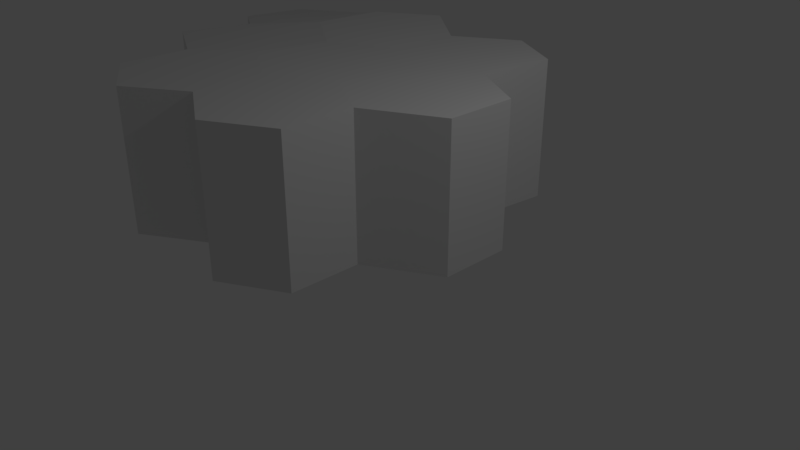 # Source: hex8.blend  (saved by Blender 2.79.0; exported with 4.5.12 LTS)
import bpy
from mathutils import Matrix  # noqa: F401  (used for matrix-valued properties, if any)

bpy.ops.wm.read_factory_settings(use_empty=True)
scene = bpy.context.scene
scene.name = 'Scene'

# ---- collections
col_collection_1 = bpy.data.collections.new('Collection 1'); scene.collection.children.link(col_collection_1)

# ---- world
world_world = bpy.data.worlds.new('World'); scene.world = world_world
world_world.color = (0.05088, 0.05088, 0.05088)
world_world.use_sun_shadow = False
world_world.sun_shadow_jitter_overblur = 0.0
world_world.cycles.sampling_method = 'MANUAL'

# ---- cameras
cam_camera = bpy.data.cameras.new('Camera')
cam_camera.clip_end = 100.0
cam_camera.lens = 35.0
cam_camera.sensor_width = 32.0
cam_camera.sensor_height = 18.0
cam_camera.ortho_scale = 7.314
cam_camera.dof.focus_distance = 0.0
cam_camera.dof.aperture_fstop = 128.0

# ---- lights
light_lamp = bpy.data.lights.new('Lamp', 'POINT')
light_lamp.transmission_factor = 0.0
light_lamp.cutoff_distance = 30.0
light_lamp.energy = 100.0
light_lamp.shadow_buffer_clip_start = 1.001
light_lamp.shadow_soft_size = 0.1
light_lamp.shadow_maximum_resolution = 0.006
light_lamp.use_absolute_resolution = True

# ---- meshes
me_base3_003 = bpy.data.meshes.new('base3.003')
me_base3_003.from_pydata([(0.3905, 0.1221, -1.638), (0.3905, 2.122, -1.638), (1.304, 2.354, -1.224), (1.304, 0.3542, -1.224), (1.209, 2.35, -0.1541), (1.209, 0.3502, -0.1541), (0.1594, 2.231, 0.4094), (0.1594, 0.2313, 0.4094), (-0.5237, 2.168, -0.01101), (-0.5237, 0.1681, -0.01101), (-0.4608, 2.131, -1.067), (-0.4608, 0.1307, -1.067)], [], [(0, 1, 2, 3), (3, 2, 4, 5), (5, 4, 6, 7), (7, 6, 8, 9), (2, 1, 10, 8, 6, 4), (9, 8, 10, 11), (11, 10, 1, 0), (3, 5, 7, 9, 11, 0)])
me_base3_003.polygons.foreach_set('use_smooth', [True] * 8)
_k = set([(0, 1), (0, 3), (0, 11), (1, 2), (1, 10), (2, 3), (2, 4), (3, 5), (4, 5), (4, 6), (5, 7), (6, 7), (6, 8), (7, 9), (8, 9), (8, 10), (9, 11), (10, 11)])
me_base3_003.attributes.new('sharp_edge', 'BOOLEAN', 'EDGE').data.foreach_set('value', [ (min(e.vertices), max(e.vertices)) in _k for e in me_base3_003.edges])
me_base3_003.use_remesh_preserve_volume = False
me_base3_003.use_remesh_preserve_attributes = False
me_base3_003.use_mirror_vertex_groups = False
me_base3_003.update()
me_base3_003.normals_split_custom_set([tuple(v) for v in zip(*[iter([0.413, -3.291e-08, -0.9107, 0.413, -3.291e-08, -0.9107, 0.413, -3.291e-08, -0.9107, 0.413, -3.291e-08, -0.9107, 0.9961, 1.676e-08, 0.08829, 0.9961, 1.676e-08, 0.08829, 0.9961, 1.676e-08, 0.08829, 0.9961, 1.676e-08, 0.08829, 0.4732, 1.904e-08, 0.881, 0.4732, 1.904e-08, 0.881, 0.4732, 1.904e-08, 0.881, 0.4732, 1.904e-08, 0.881, -0.5241, 1.858e-08, 0.8516, -0.5241, 1.858e-08, 0.8516, -0.5241, 1.858e-08, 0.8516, -0.5241, 1.858e-08, 0.8516, -0.1196, 0.9915, -0.05162, -0.1196, 0.9915, -0.05162, -0.1196, 0.9915, -0.05162, -0.1196, 0.9915, -0.05162, -0.1196, 0.9915, -0.05162, -0.1196, 0.9915, -0.05162, -0.9982, 0.0, -0.05939, -0.9982, 0.0, -0.05939, -0.9982, 0.0, -0.05939, -0.9982, 0.0, -0.05939, -0.5572, 0.0, -0.8304, -0.5572, 0.0, -0.8304, -0.5572, 0.0, -0.8304, -0.5572, 0.0, -0.8304, 0.1196, -0.9915, 0.05162, 0.1196, -0.9915, 0.05162, 0.1196, -0.9915, 0.05162, 0.1196, -0.9915, 0.05162, 0.1196, -0.9915, 0.05162, 0.1196, -0.9915, 0.05162])] * 3)])
me_base2_001 = bpy.data.meshes.new('base2.001')
me_base2_001.from_pydata([(-1.14, 0.2496, -1.747), (-1.14, 2.25, -1.747), (-0.3015, 2.2, -1.208), (-0.3015, 0.1996, -1.208), (-0.4253, 2.246, -0.0859), (-0.4253, 0.2456, -0.0859), (-1.248, 2.22, 0.4883), (-1.248, 0.2202, 0.4883), (-2.313, 2.177, -0.06186), (-2.313, 0.1767, -0.06186), (-2.189, 2.131, -1.184), (-2.189, 0.1307, -1.184)], [], [(0, 1, 2, 3), (3, 2, 4, 5), (5, 4, 6, 7), (7, 6, 8, 9), (9, 8, 10, 11), (11, 10, 1, 0), (11, 0, 3, 5, 7, 9), (10, 8, 6, 4, 2, 1)])
me_base2_001.polygons.foreach_set('use_smooth', [True] * 8)
_k = set([(0, 1), (0, 3), (0, 11), (1, 2), (1, 10), (2, 3), (2, 4), (3, 5), (4, 5), (4, 6), (5, 7), (6, 7), (6, 8), (7, 9), (8, 9), (8, 10), (9, 11), (10, 11)])
me_base2_001.attributes.new('sharp_edge', 'BOOLEAN', 'EDGE').data.foreach_set('value', [ (min(e.vertices), max(e.vertices)) in _k for e in me_base2_001.edges])
me_base2_001.materials.append(None)
me_base2_001.use_remesh_preserve_volume = False
me_base2_001.use_remesh_preserve_attributes = False
me_base2_001.use_mirror_vertex_groups = False
me_base2_001.update()
me_base2_001.normals_split_custom_set([tuple(v) for v in zip(*[iter([0.5412, 0.0, -0.8409, 0.5412, 0.0, -0.8409, 0.5412, 0.0, -0.8409, 0.5412, 0.0, -0.8409, 0.994, 0.0, 0.1097, 0.994, 0.0, 0.1097, 0.994, 0.0, 0.1097, 0.994, 0.0, 0.1097, 0.5723, 1.117e-08, 0.8201, 0.5723, 1.117e-08, 0.8201, 0.5723, 1.117e-08, 0.8201, 0.5723, 1.117e-08, 0.8201, -0.4591, -2.846e-08, 0.8884, -0.4591, -2.846e-08, 0.8884, -0.4591, -2.846e-08, 0.8884, -0.4591, -2.846e-08, 0.8884, -0.994, 0.0, -0.1097, -0.994, 0.0, -0.1097, -0.994, 0.0, -0.1097, -0.994, 0.0, -0.1097, -0.4732, 0.0, -0.881, -0.4732, 0.0, -0.881, -0.4732, 0.0, -0.881, -0.4732, 0.0, -0.881, 0.0366, -0.9993, 0.00747, 0.0366, -0.9993, 0.00747, 0.0366, -0.9993, 0.00747, 0.0366, -0.9993, 0.00747, 0.0366, -0.9993, 0.00747, 0.0366, -0.9993, 0.00747, -0.0366, 0.9993, -0.00747, -0.0366, 0.9993, -0.00747, -0.0366, 0.9993, -0.00747, -0.0366, 0.9993, -0.00747, -0.0366, 0.9993, -0.00747, -0.0366, 0.9993, -0.00747])] * 3)])
me_base3_002 = bpy.data.meshes.new('base3.002')
me_base3_002.from_pydata([(0.3905, 0.1221, -1.638), (0.3905, 2.122, -1.638), (1.275, 2.081, -0.9684), (1.275, 0.08073, -0.9684), (1.18, 2.077, 0.1019), (1.18, 0.07669, 0.1019), (0.2825, 2.077, 0.5426), (0.2825, 0.07669, 0.5426), (-0.5557, 2.127, 0.003067), (-0.5557, 0.1267, 0.003067), (-0.4608, 2.131, -1.067), (-0.4608, 0.1307, -1.067)], [], [(0, 1, 2, 3), (3, 2, 4, 5), (5, 4, 6, 7), (7, 6, 8, 9), (2, 1, 10, 8, 6, 4), (9, 8, 10, 11), (11, 10, 1, 0), (3, 5, 7, 9, 11, 0)])
me_base3_002.polygons.foreach_set('use_smooth', [True] * 8)
_k = set([(0, 1), (0, 3), (0, 11), (1, 2), (1, 10), (2, 3), (2, 4), (3, 5), (4, 5), (4, 6), (5, 7), (6, 7), (6, 8), (7, 9), (8, 9), (8, 10), (9, 11), (10, 11)])
me_base3_002.attributes.new('sharp_edge', 'BOOLEAN', 'EDGE').data.foreach_set('value', [ (min(e.vertices), max(e.vertices)) in _k for e in me_base3_002.edges])
me_base3_002.use_remesh_preserve_volume = False
me_base3_002.use_remesh_preserve_attributes = False
me_base3_002.use_mirror_vertex_groups = False
me_base3_002.update()
me_base3_002.normals_split_custom_set([tuple(v) for v in zip(*[iter([0.6038, -1.477e-08, -0.7971, 0.6038, -1.477e-08, -0.7971, 0.6038, -1.477e-08, -0.7971, 0.6038, -1.477e-08, -0.7971, 0.9961, 1.637e-08, 0.08829, 0.9961, 1.637e-08, 0.08829, 0.9961, 1.637e-08, 0.08829, 0.9961, 1.637e-08, 0.08829, 0.4407, 0.0, 0.8977, 0.4407, 0.0, 0.8977, 0.4407, 0.0, 0.8977, 0.4407, 0.0, 0.8977, -0.5412, -8.826e-09, 0.8409, -0.5412, -8.826e-09, 0.8409, -0.5412, -8.826e-09, 0.8409, -0.5412, -8.826e-09, 0.8409, 0.0278, 0.9995, 0.01693, 0.0278, 0.9995, 0.01693, 0.0278, 0.9995, 0.01693, 0.0278, 0.9995, 0.01693, 0.0278, 0.9995, 0.01693, 0.0278, 0.9995, 0.01693, -0.9961, -2.172e-09, -0.08829, -0.9961, -2.172e-09, -0.08829, -0.9961, -2.172e-09, -0.08829, -0.9961, -2.172e-09, -0.08829, -0.5572, -2.362e-08, -0.8304, -0.5572, -2.362e-08, -0.8304, -0.5572, -2.362e-08, -0.8304, -0.5572, -2.362e-08, -0.8304, -0.0278, -0.9995, -0.01693, -0.0278, -0.9995, -0.01693, -0.0278, -0.9995, -0.01693, -0.0278, -0.9995, -0.01693, -0.0278, -0.9995, -0.01693, -0.0278, -0.9995, -0.01693])] * 3)])
me_base3_001 = bpy.data.meshes.new('base3.001')
me_base3_001.from_pydata([(0.3905, 0.1221, -1.638), (0.3905, 2.122, -1.638), (1.257, 2.122, -1.138), (1.257, 0.1221, -1.138), (1.126, 2.118, -0.01115), (1.126, 0.118, -0.01115), (0.2748, 2.127, 0.5601), (0.2748, 0.1267, 0.5601), (-0.5557, 2.127, 0.003067), (-0.5557, 0.1267, 0.003067), (-0.4608, 2.131, -1.067), (-0.4608, 0.1307, -1.067)], [], [(0, 1, 2, 3), (3, 2, 4, 5), (5, 4, 6, 7), (7, 6, 8, 9), (2, 1, 10, 8, 6, 4), (9, 8, 10, 11), (11, 10, 1, 0), (3, 5, 7, 9, 11, 0)])
me_base3_001.polygons.foreach_set('use_smooth', [True] * 8)
_k = set([(0, 1), (0, 3), (0, 11), (1, 2), (1, 10), (2, 3), (2, 4), (3, 5), (4, 5), (4, 6), (5, 7), (6, 7), (6, 8), (7, 9), (8, 9), (8, 10), (9, 11), (10, 11)])
me_base3_001.attributes.new('sharp_edge', 'BOOLEAN', 'EDGE').data.foreach_set('value', [ (min(e.vertices), max(e.vertices)) in _k for e in me_base3_001.edges])
me_base3_001.use_remesh_preserve_volume = False
me_base3_001.use_remesh_preserve_attributes = False
me_base3_001.use_mirror_vertex_groups = False
me_base3_001.update()
me_base3_001.normals_split_custom_set([tuple(v) for v in zip(*[iter([0.5, 0.0, -0.866, 0.5, 0.0, -0.866, 0.5, 0.0, -0.866, 0.5, 0.0, -0.866, 0.9934, 1.571e-08, 0.1149, 0.9934, 1.571e-08, 0.1149, 0.9934, 1.571e-08, 0.1149, 0.9934, 1.571e-08, 0.1149, 0.5572, -1.453e-08, 0.8304, 0.5572, -1.453e-08, 0.8304, 0.5572, -1.453e-08, 0.8304, 0.5572, -1.453e-08, 0.8304, -0.557, -8.798e-09, 0.8305, -0.557, -8.798e-09, 0.8305, -0.557, -8.798e-09, 0.8305, -0.557, -8.798e-09, 0.8305, 0.00507, 1.0, 0.0001877, 0.00507, 1.0, 0.0001877, 0.00507, 1.0, 0.0001877, 0.00507, 1.0, 0.0001877, 0.00507, 1.0, 0.0001877, 0.00507, 1.0, 0.0001877, -0.9961, -2.172e-09, -0.08829, -0.9961, -2.172e-09, -0.08829, -0.9961, -2.172e-09, -0.08829, -0.9961, -2.172e-09, -0.08829, -0.5572, -2.362e-08, -0.8304, -0.5572, -2.362e-08, -0.8304, -0.5572, -2.362e-08, -0.8304, -0.5572, -2.362e-08, -0.8304, -0.00507, -1.0, -0.0001877, -0.00507, -1.0, -0.0001877, -0.00507, -1.0, -0.0001877, -0.00507, -1.0, -0.0001877, -0.00507, -1.0, -0.0001877, -0.00507, -1.0, -0.0001877])] * 3)])
me_base1_001 = bpy.data.meshes.new('base1.001')
me_base1_001.from_pydata([(-0.5669, 0.1935, -0.08519), (-0.5669, 2.194, -0.08519), (0.3562, 2.185, 0.4657), (0.3562, 0.1849, 0.4657), (0.3562, 2.185, 1.466), (0.3562, 0.1849, 1.466), (-0.5237, 2.168, 1.989), (-0.5237, 0.1681, 1.989), (-1.39, 2.168, 1.489), (-1.39, 0.1681, 1.489), (-1.39, 2.168, 0.489), (-1.39, 0.1681, 0.489)], [], [(0, 1, 2, 3), (3, 2, 4, 5), (5, 4, 6, 7), (7, 6, 8, 9), (10, 8, 6, 4, 2, 1), (9, 8, 10, 11), (11, 10, 1, 0), (0, 3, 5, 7, 9, 11)])
me_base1_001.polygons.foreach_set('use_smooth', [True] * 8)
_k = set([(0, 1), (0, 3), (0, 11), (1, 2), (1, 10), (2, 3), (2, 4), (3, 5), (4, 5), (4, 6), (5, 7), (6, 7), (6, 8), (7, 9), (8, 9), (8, 10), (9, 11), (10, 11)])
me_base1_001.attributes.new('sharp_edge', 'BOOLEAN', 'EDGE').data.foreach_set('value', [ (min(e.vertices), max(e.vertices)) in _k for e in me_base1_001.edges])
me_base1_001.use_remesh_preserve_volume = False
me_base1_001.use_remesh_preserve_attributes = False
me_base1_001.use_mirror_vertex_groups = False
me_base1_001.update()
me_base1_001.normals_split_custom_set([tuple(v) for v in zip(*[iter([0.5124, 0.0, -0.8587, 0.5124, 0.0, -0.8587, 0.5124, 0.0, -0.8587, 0.5124, 0.0, -0.8587, 1.0, 2.796e-08, 0.0, 1.0, 2.796e-08, 0.0, 1.0, 2.796e-08, 0.0, 1.0, 2.796e-08, 0.0, 0.5112, 1.274e-07, 0.8595, 0.5112, 1.274e-07, 0.8595, 0.5112, 1.274e-07, 0.8595, 0.5112, 1.274e-07, 0.8595, -0.5, 0.0, 0.866, -0.5, 0.0, 0.866, -0.5, 0.0, 0.866, -0.5, 0.0, 0.866, -0.009528, 0.9999, 0.008409, -0.009528, 0.9999, 0.008409, -0.009528, 0.9999, 0.008409, -0.009528, 0.9999, 0.008409, -0.009528, 0.9999, 0.008409, -0.009528, 0.9999, 0.008409, -1.0, -2.071e-08, 1.192e-07, -1.0, -2.071e-08, 1.192e-07, -1.0, -2.071e-08, 1.192e-07, -1.0, -2.071e-08, 1.192e-07, -0.5723, 0.0, -0.8201, -0.5723, 0.0, -0.8201, -0.5723, 0.0, -0.8201, -0.5723, 0.0, -0.8201, 0.009527, -0.9999, -0.008409, 0.009527, -0.9999, -0.008409, 0.009527, -0.9999, -0.008409, 0.009527, -0.9999, -0.008409, 0.009527, -0.9999, -0.008409, 0.009527, -0.9999, -0.008409])] * 3)])
me_base1 = bpy.data.meshes.new('base1')
me_base1.from_pydata([(-0.5237, 0.1681, -0.01101), (-0.5237, 2.168, -0.01101), (0.3424, 2.168, 0.489), (0.3424, 0.1681, 0.489), (0.3424, 2.168, 1.489), (0.3424, 0.1681, 1.489), (-0.5237, 2.168, 1.989), (-0.5237, 0.1681, 1.989), (-1.39, 2.168, 1.489), (-1.39, 0.1681, 1.489), (-1.39, 2.168, 0.489), (-1.39, 0.1681, 0.489)], [], [(0, 1, 2, 3), (3, 2, 4, 5), (5, 4, 6, 7), (7, 6, 8, 9), (10, 8, 6, 4, 2, 1), (9, 8, 10, 11), (11, 10, 1, 0), (0, 3, 5, 7, 9, 11)])
me_base1.polygons.foreach_set('use_smooth', [True] * 8)
_k = set([(0, 1), (0, 3), (0, 11), (1, 2), (1, 10), (2, 3), (2, 4), (3, 5), (4, 5), (4, 6), (5, 7), (6, 7), (6, 8), (7, 9), (8, 9), (8, 10), (9, 11), (10, 11)])
me_base1.attributes.new('sharp_edge', 'BOOLEAN', 'EDGE').data.foreach_set('value', [ (min(e.vertices), max(e.vertices)) in _k for e in me_base1.edges])
me_base1.use_remesh_preserve_volume = False
me_base1.use_remesh_preserve_attributes = False
me_base1.use_mirror_vertex_groups = False
me_base1.update()
me_base1.normals_split_custom_set([tuple(v) for v in zip(*[iter([0.5, 0.0, -0.866, 0.5, 0.0, -0.866, 0.5, 0.0, -0.866, 0.5, 0.0, -0.866, 1.0, 0.0, 0.0, 1.0, 0.0, 0.0, 1.0, 0.0, 0.0, 1.0, 0.0, 0.0, 0.5, 0.0, 0.866, 0.5, 0.0, 0.866, 0.5, 0.0, 0.866, 0.5, 0.0, 0.866, -0.5, 1.543e-07, 0.866, -0.5, 1.543e-07, 0.866, -0.5, 1.543e-07, 0.866, -0.5, 1.543e-07, 0.866, 0.0, 1.0, 0.0, 0.0, 1.0, 0.0, 0.0, 1.0, 0.0, 0.0, 1.0, 0.0, 0.0, 1.0, 0.0, 0.0, 1.0, 0.0, -1.0, 0.0, 0.0, -1.0, 0.0, 0.0, -1.0, 0.0, 0.0, -1.0, 0.0, 0.0, -0.5, 0.0, -0.866, -0.5, 0.0, -0.866, -0.5, 0.0, -0.866, -0.5, 0.0, -0.866, 0.0, -1.0, 0.0, 0.0, -1.0, 0.0, 0.0, -1.0, 0.0, 0.0, -1.0, 0.0, 0.0, -1.0, 0.0, 0.0, -1.0, 0.0])] * 3)])
me_base3 = bpy.data.meshes.new('base3')
me_base3.from_pydata([(0.3905, 0.1221, -1.638), (0.3905, 2.122, -1.638), (1.257, 2.122, -1.138), (1.257, 0.1221, -1.138), (1.257, 2.122, -0.1385), (1.257, 0.1221, -0.1385), (0.3424, 2.168, 0.489), (0.3424, 0.1681, 0.489), (-0.5237, 2.168, -0.01101), (-0.5237, 0.1681, -0.01101), (-0.4608, 2.131, -1.067), (-0.4608, 0.1307, -1.067)], [], [(0, 1, 2, 3), (3, 2, 4, 5), (5, 4, 6, 7), (7, 6, 8, 9), (2, 1, 10, 8, 6, 4), (9, 8, 10, 11), (11, 10, 1, 0), (3, 5, 7, 9, 11, 0)])
me_base3.polygons.foreach_set('use_smooth', [True] * 8)
_k = set([(0, 1), (0, 3), (0, 11), (1, 2), (1, 10), (2, 3), (2, 4), (3, 5), (4, 5), (4, 6), (5, 7), (6, 7), (6, 8), (7, 9), (8, 9), (8, 10), (9, 11), (10, 11)])
me_base3.attributes.new('sharp_edge', 'BOOLEAN', 'EDGE').data.foreach_set('value', [ (min(e.vertices), max(e.vertices)) in _k for e in me_base3.edges])
me_base3.use_remesh_preserve_volume = False
me_base3.use_remesh_preserve_attributes = False
me_base3.use_mirror_vertex_groups = False
me_base3.update()
me_base3.normals_split_custom_set([tuple(v) for v in zip(*[iter([0.5, 0.0, -0.866, 0.5, 0.0, -0.866, 0.5, 0.0, -0.866, 0.5, 0.0, -0.866, 1.0, 0.0, 0.0, 1.0, 0.0, 0.0, 1.0, 0.0, 0.0, 1.0, 0.0, 0.0, 0.5659, 0.0, 0.8245, 0.5659, 0.0, 0.8245, 0.5659, 0.0, 0.8245, 0.5659, 0.0, 0.8245, -0.5, 0.0, 0.866, -0.5, 0.0, 0.866, -0.5, 0.0, 0.866, -0.5, 0.0, 0.866, 0.01446, 0.9997, -0.02013, 0.01446, 0.9997, -0.02013, 0.01446, 0.9997, -0.02013, 0.01446, 0.9997, -0.02013, 0.01446, 0.9997, -0.02013, 0.01446, 0.9997, -0.02013, -0.9982, 0.0, -0.05939, -0.9982, 0.0, -0.05939, -0.9982, 0.0, -0.05939, -0.9982, 0.0, -0.05939, -0.5572, 0.0, -0.8304, -0.5572, 0.0, -0.8304, -0.5572, 0.0, -0.8304, -0.5572, 0.0, -0.8304, -0.01446, -0.9997, 0.02013, -0.01446, -0.9997, 0.02013, -0.01446, -0.9997, 0.02013, -0.01446, -0.9997, 0.02013, -0.01446, -0.9997, 0.02013, -0.01446, -0.9997, 0.02013])] * 3)])
me_base2 = bpy.data.meshes.new('base2')
me_base2.from_pydata([(-1.291, 0.1307, -1.624), (-1.291, 2.131, -1.624), (-0.4608, 2.131, -1.067), (-0.4608, 0.1307, -1.067), (-0.5237, 2.168, -0.01101), (-0.5237, 0.1681, -0.01101), (-1.39, 2.168, 0.489), (-1.39, 0.1681, 0.489), (-2.313, 2.177, -0.06186), (-2.313, 0.1767, -0.06186), (-2.189, 2.131, -1.184), (-2.189, 0.1307, -1.184)], [], [(0, 1, 2, 3), (3, 2, 4, 5), (5, 4, 6, 7), (7, 6, 8, 9), (9, 8, 10, 11), (11, 10, 1, 0), (11, 0, 3, 5, 7, 9), (10, 8, 6, 4, 2, 1)])
me_base2.polygons.foreach_set('use_smooth', [True] * 8)
_k = set([(0, 1), (0, 3), (0, 11), (1, 2), (1, 10), (2, 3), (2, 4), (3, 5), (4, 5), (4, 6), (5, 7), (6, 7), (6, 8), (7, 9), (8, 9), (8, 10), (9, 11), (10, 11)])
me_base2.attributes.new('sharp_edge', 'BOOLEAN', 'EDGE').data.foreach_set('value', [ (min(e.vertices), max(e.vertices)) in _k for e in me_base2.edges])
me_base2.materials.append(None)
me_base2.use_remesh_preserve_volume = False
me_base2.use_remesh_preserve_attributes = False
me_base2.use_mirror_vertex_groups = False
me_base2.update()
me_base2.normals_split_custom_set([tuple(v) for v in zip(*[iter([0.557, 0.0, -0.8305, 0.557, 0.0, -0.8305, 0.557, 0.0, -0.8305, 0.557, 0.0, -0.8305, 0.9982, 0.0, 0.05939, 0.9982, 0.0, 0.05939, 0.9982, 0.0, 0.05939, 0.9982, 0.0, 0.05939, 0.5, 0.0, 0.866, 0.5, 0.0, 0.866, 0.5, 0.0, 0.866, 0.5, 0.0, 0.866, -0.5124, -4.008e-09, 0.8587, -0.5124, -4.008e-09, 0.8587, -0.5124, -4.008e-09, 0.8587, -0.5124, -4.008e-09, 0.8587, -0.994, 0.0, -0.1097, -0.994, 0.0, -0.1097, -0.994, 0.0, -0.1097, -0.994, 0.0, -0.1097, -0.4407, 0.0, -0.8977, -0.4407, 0.0, -0.8977, -0.4407, 0.0, -0.8977, -0.4407, 0.0, -0.8977, -0.003653, -0.9997, 0.02448, -0.003653, -0.9997, 0.02448, -0.003653, -0.9997, 0.02448, -0.003653, -0.9997, 0.02448, -0.003653, -0.9997, 0.02448, -0.003653, -0.9997, 0.02448, 0.003653, 0.9997, -0.02448, 0.003653, 0.9997, -0.02448, 0.003653, 0.9997, -0.02448, 0.003653, 0.9997, -0.02448, 0.003653, 0.9997, -0.02448, 0.003653, 0.9997, -0.02448])] * 3)])

# ---- objects
ob_cell_007 = bpy.data.objects.new('cell.007', me_base3_003)
ob_cell_006 = bpy.data.objects.new('cell.006', me_base2_001)
ob_cell_000 = bpy.data.objects.new('cell.000', me_base3_002)
ob_cell_5 = bpy.data.objects.new('cell.5', me_base3_001)
ob_cell_2 = bpy.data.objects.new('cell.2', me_base1_001)
ob_cell_1 = bpy.data.objects.new('cell.1', me_base1)
ob_cell_4 = bpy.data.objects.new('cell.4', me_base3)
ob_cell_3 = bpy.data.objects.new('cell.3', me_base2)
ob_lamp = bpy.data.objects.new('Lamp', light_lamp)
ob_camera = bpy.data.objects.new('Camera', cam_camera)

# ---- transforms, parenting, visibility, modifiers, constraints
ob_cell_007.location = (-4.236, 1.569, -0.1695)
ob_cell_007.rotation_euler = (1.571, -0.0, 0.0)
ob_cell_007.lineart.crease_threshold = 0.0
ob_cell_006.location = (-1.887, -0.02404, -0.06895)
ob_cell_006.rotation_euler = (1.571, -0.0, 0.0)
ob_cell_006.lineart.crease_threshold = 0.0
ob_cell_000.location = (-2.471, 1.726, 0.05399)
ob_cell_000.rotation_euler = (1.571, -0.0, 0.0)
ob_cell_000.lineart.crease_threshold = 0.0
ob_cell_5.location = (-0.7356, 1.627, 0.004035)
ob_cell_5.rotation_euler = (1.571, -0.0, 0.0)
ob_cell_5.lineart.crease_threshold = 0.0
ob_cell_2.location = (-1.746, -0.02333, -0.01683)
ob_cell_2.rotation_euler = (1.571, -0.0, 0.0)
ob_cell_2.lineart.crease_threshold = 0.0
ob_cell_1.location = (0.0, 0.0, 0.0)
ob_cell_1.rotation_euler = (1.571, -0.0, 0.0)
ob_cell_1.lineart.crease_threshold = 0.0
ob_cell_4.location = (0.0, 0.0, 0.0)
ob_cell_4.rotation_euler = (1.571, -0.0, 0.0)
ob_cell_4.lineart.crease_threshold = 0.0
ob_cell_3.location = (0.0, 0.0, 0.0)
ob_cell_3.rotation_euler = (1.571, -0.0, 0.0)
ob_cell_3.lineart.crease_threshold = 0.0
ob_lamp.location = (4.076, 1.005, 5.904)
ob_lamp.rotation_euler = (0.6503, 0.05522, 1.866)
ob_lamp.lock_rotations_4d = False
ob_lamp.empty_display_type = 'ARROWS'
ob_lamp.color = (0.0, 0.0, 0.0, 0.0)
ob_lamp.lineart.crease_threshold = 0.0
ob_camera.location = (7.481, -6.508, 5.344)
ob_camera.rotation_euler = (1.109, 0.0, 0.8149)
ob_camera.lock_rotations_4d = False
ob_camera.empty_display_type = 'ARROWS'
ob_camera.color = (0.0, 0.0, 0.0, 0.0)
ob_camera.display_type = 'WIRE'
ob_camera.lineart.crease_threshold = 0.0

# ---- collection membership
col_collection_1.objects.link(ob_cell_007)
col_collection_1.objects.link(ob_cell_006)
col_collection_1.objects.link(ob_cell_000)
col_collection_1.objects.link(ob_cell_5)
col_collection_1.objects.link(ob_cell_2)
col_collection_1.objects.link(ob_cell_1)
col_collection_1.objects.link(ob_cell_4)
col_collection_1.objects.link(ob_cell_3)
col_collection_1.objects.link(ob_lamp)
col_collection_1.objects.link(ob_camera)

# ---- scene / render settings (as saved in the file)
scene.camera = ob_camera
scene.frame_start = 1; scene.frame_end = 250; scene.frame_set(1)
scene.render.engine = 'BLENDER_EEVEE_NEXT'
scene.render.resolution_percentage = 50
scene.render.dither_intensity = 0.0
scene.cycles.use_denoising = False
scene.cycles.samples = 128
scene.cycles.sampling_pattern = 'TABULATED_SOBOL'
scene.cycles.use_adaptive_sampling = False
scene.cycles.use_light_tree = False
scene.cycles.blur_glossy = 0.0
scene.cycles.sample_clamp_indirect = 0.0
scene.view_settings.view_transform = 'Standard'
bpy.context.view_layer.update()
